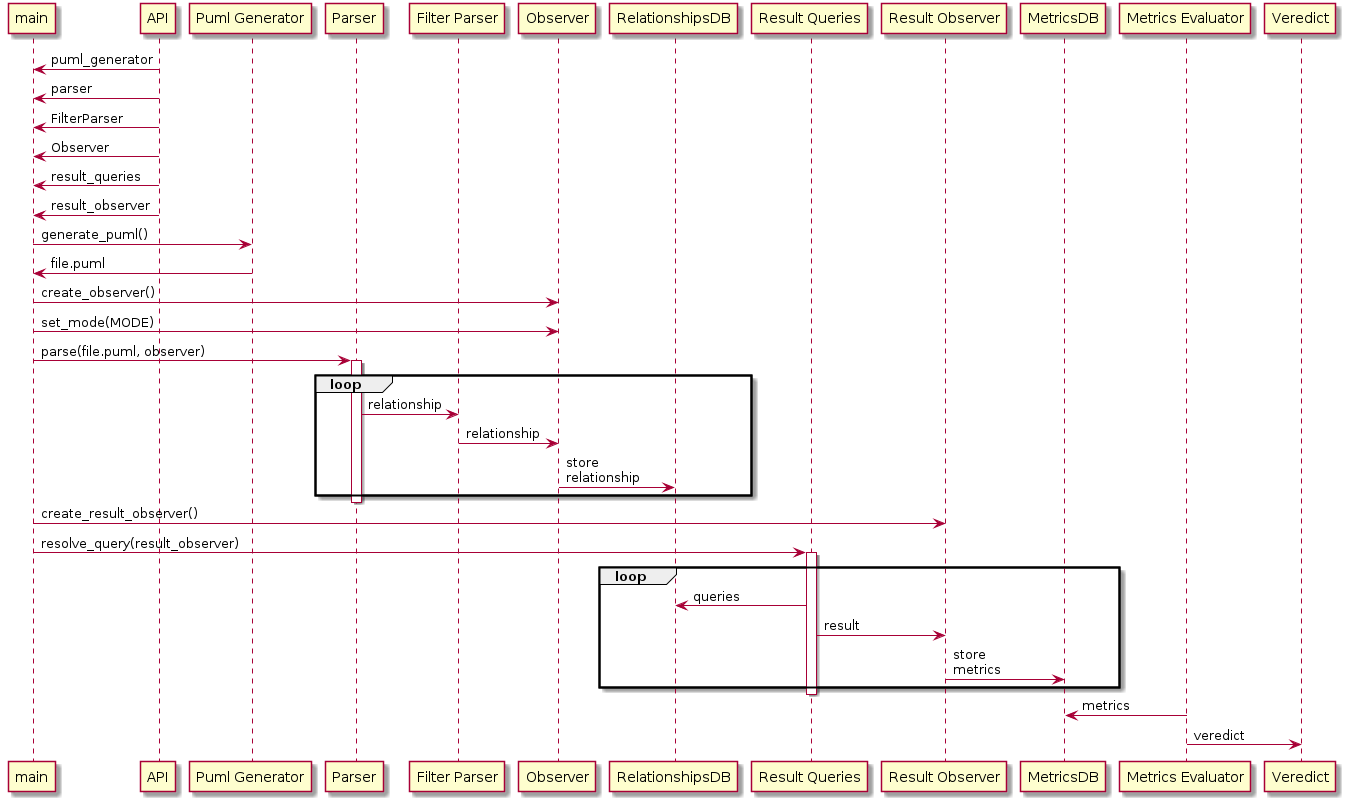

The diagram above was rendered by PlantUML. Its source (embedded in the PNG):
@startuml
participant main
participant "API" as API
participant "Puml Generator" as PumlGenerator
participant "Parser" as Parser
participant "Filter Parser" as FilterParser
participant "Observer" as Observer
participant "RelationshipsDB" as relationshipsDB
participant "Result Queries" as ResultQueries
participant "Result Observer" as ResultObserver
participant "MetricsDB" as metricsDB
participant "Metrics Evaluator" as MetricsEvaluator
participant "Veredict" as Veredict

API -> main: puml_generator

API -> main: parser

API -> main: FilterParser

API -> main: Observer

API -> main: result_queries

API -> main: result_observer

main -> PumlGenerator: generate_puml()

PumlGenerator -> main: file.puml

main -> Observer: create_observer()

main -> Observer: set_mode(MODE)

main -> Parser: parse(file.puml, observer)

activate Parser

loop
    Parser -> FilterParser: relationship
    FilterParser -> Observer: relationship
    Observer -> relationshipsDB: store\nrelationship
end
deactivate Parser

main -> ResultObserver: create_result_observer()
main -> ResultQueries: resolve_query(result_observer)

activate ResultQueries

loop
    ResultQueries -> relationshipsDB: queries
    ResultQueries -> ResultObserver: result
    ResultObserver -> metricsDB: store\nmetrics
end
deactivate ResultQueries

MetricsEvaluator -> metricsDB: metrics
MetricsEvaluator -> Veredict: veredict

@enduml